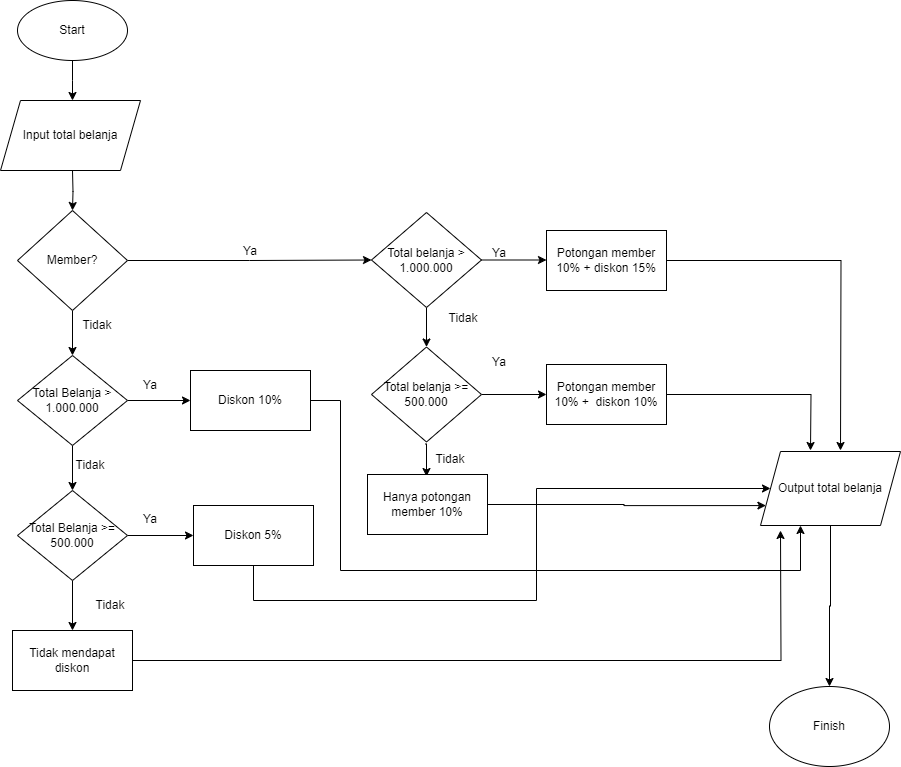

The diagram above was exported from draw.io. Its source (the exported page's mxGraphModel, read from the mxfile embedded in the PNG):
<mxGraphModel dx="1970" dy="468" grid="1" gridSize="10" guides="1" tooltips="1" connect="1" arrows="1" fold="1" page="1" pageScale="1" pageWidth="850" pageHeight="1100" math="0" shadow="0">
  <root>
    <mxCell id="0" />
    <mxCell id="1" parent="0" />
    <mxCell id="mr4iINBnl89eKRRBOP4j-4" style="edgeStyle=orthogonalEdgeStyle;rounded=0;orthogonalLoop=1;jettySize=auto;html=1;exitX=0.5;exitY=1;exitDx=0;exitDy=0;entryX=0.5;entryY=0;entryDx=0;entryDy=0;" parent="1" source="mr4iINBnl89eKRRBOP4j-1" edge="1">
      <mxGeometry relative="1" as="geometry">
        <mxPoint x="12" y="140" as="targetPoint" />
      </mxGeometry>
    </mxCell>
    <mxCell id="mr4iINBnl89eKRRBOP4j-1" value="Start" style="ellipse;whiteSpace=wrap;html=1;" parent="1" vertex="1">
      <mxGeometry x="-43" y="40" width="110" height="60" as="geometry" />
    </mxCell>
    <mxCell id="mr4iINBnl89eKRRBOP4j-5" style="edgeStyle=orthogonalEdgeStyle;rounded=0;orthogonalLoop=1;jettySize=auto;html=1;exitX=0.5;exitY=1;exitDx=0;exitDy=0;entryX=0.5;entryY=0;entryDx=0;entryDy=0;" parent="1" target="mr4iINBnl89eKRRBOP4j-3" edge="1">
      <mxGeometry relative="1" as="geometry">
        <mxPoint x="12" y="210" as="sourcePoint" />
      </mxGeometry>
    </mxCell>
    <mxCell id="mr4iINBnl89eKRRBOP4j-2" value="Input total belanja" style="shape=parallelogram;perimeter=parallelogramPerimeter;whiteSpace=wrap;html=1;fixedSize=1;" parent="1" vertex="1">
      <mxGeometry x="-60" y="140" width="140" height="70" as="geometry" />
    </mxCell>
    <mxCell id="mr4iINBnl89eKRRBOP4j-12" style="edgeStyle=orthogonalEdgeStyle;rounded=0;orthogonalLoop=1;jettySize=auto;html=1;exitX=1;exitY=0.5;exitDx=0;exitDy=0;entryX=0;entryY=0.5;entryDx=0;entryDy=0;" parent="1" source="mr4iINBnl89eKRRBOP4j-3" target="mr4iINBnl89eKRRBOP4j-6" edge="1">
      <mxGeometry relative="1" as="geometry" />
    </mxCell>
    <mxCell id="mr4iINBnl89eKRRBOP4j-28" style="edgeStyle=orthogonalEdgeStyle;rounded=0;orthogonalLoop=1;jettySize=auto;html=1;exitX=0.5;exitY=1;exitDx=0;exitDy=0;" parent="1" source="mr4iINBnl89eKRRBOP4j-3" target="mr4iINBnl89eKRRBOP4j-27" edge="1">
      <mxGeometry relative="1" as="geometry" />
    </mxCell>
    <mxCell id="mr4iINBnl89eKRRBOP4j-3" value="Member?" style="rhombus;whiteSpace=wrap;html=1;" parent="1" vertex="1">
      <mxGeometry x="-43" y="250" width="110" height="100" as="geometry" />
    </mxCell>
    <mxCell id="mr4iINBnl89eKRRBOP4j-14" style="edgeStyle=orthogonalEdgeStyle;rounded=0;orthogonalLoop=1;jettySize=auto;html=1;exitX=1;exitY=0.5;exitDx=0;exitDy=0;" parent="1" target="mr4iINBnl89eKRRBOP4j-7" edge="1">
      <mxGeometry relative="1" as="geometry">
        <mxPoint x="420" y="299.5" as="sourcePoint" />
      </mxGeometry>
    </mxCell>
    <mxCell id="mr4iINBnl89eKRRBOP4j-32" style="edgeStyle=orthogonalEdgeStyle;rounded=0;orthogonalLoop=1;jettySize=auto;html=1;exitX=0.5;exitY=1;exitDx=0;exitDy=0;entryX=0.5;entryY=0;entryDx=0;entryDy=0;" parent="1" source="mr4iINBnl89eKRRBOP4j-6" target="mr4iINBnl89eKRRBOP4j-9" edge="1">
      <mxGeometry relative="1" as="geometry" />
    </mxCell>
    <mxCell id="mr4iINBnl89eKRRBOP4j-6" value="Total belanja &amp;gt; 1.000.000" style="rhombus;whiteSpace=wrap;html=1;" parent="1" vertex="1">
      <mxGeometry x="311" y="252" width="110" height="95" as="geometry" />
    </mxCell>
    <mxCell id="mr4iINBnl89eKRRBOP4j-56" style="edgeStyle=orthogonalEdgeStyle;rounded=0;orthogonalLoop=1;jettySize=auto;html=1;exitX=1;exitY=0.5;exitDx=0;exitDy=0;" parent="1" source="mr4iINBnl89eKRRBOP4j-7" edge="1">
      <mxGeometry relative="1" as="geometry">
        <mxPoint x="780" y="490" as="targetPoint" />
      </mxGeometry>
    </mxCell>
    <mxCell id="mr4iINBnl89eKRRBOP4j-7" value="Potongan member 10% + diskon 15%" style="rounded=0;whiteSpace=wrap;html=1;" parent="1" vertex="1">
      <mxGeometry x="486" y="270" width="120" height="60" as="geometry" />
    </mxCell>
    <mxCell id="mr4iINBnl89eKRRBOP4j-57" style="edgeStyle=orthogonalEdgeStyle;rounded=0;orthogonalLoop=1;jettySize=auto;html=1;exitX=1;exitY=0.5;exitDx=0;exitDy=0;" parent="1" source="mr4iINBnl89eKRRBOP4j-8" edge="1">
      <mxGeometry relative="1" as="geometry">
        <mxPoint x="750" y="490" as="targetPoint" />
      </mxGeometry>
    </mxCell>
    <mxCell id="mr4iINBnl89eKRRBOP4j-8" value="Potongan member 10% +&amp;nbsp; diskon 10%" style="rounded=0;whiteSpace=wrap;html=1;" parent="1" vertex="1">
      <mxGeometry x="486" y="404" width="120" height="60" as="geometry" />
    </mxCell>
    <mxCell id="mr4iINBnl89eKRRBOP4j-26" style="edgeStyle=orthogonalEdgeStyle;rounded=0;orthogonalLoop=1;jettySize=auto;html=1;exitX=0.5;exitY=1;exitDx=0;exitDy=0;entryX=0.5;entryY=0;entryDx=0;entryDy=0;" parent="1" edge="1">
      <mxGeometry relative="1" as="geometry">
        <mxPoint x="365" y="483.5" as="sourcePoint" />
        <mxPoint x="366" y="516" as="targetPoint" />
      </mxGeometry>
    </mxCell>
    <mxCell id="mr4iINBnl89eKRRBOP4j-33" style="edgeStyle=orthogonalEdgeStyle;rounded=0;orthogonalLoop=1;jettySize=auto;html=1;exitX=1;exitY=0.5;exitDx=0;exitDy=0;entryX=0;entryY=0.5;entryDx=0;entryDy=0;" parent="1" source="mr4iINBnl89eKRRBOP4j-9" target="mr4iINBnl89eKRRBOP4j-8" edge="1">
      <mxGeometry relative="1" as="geometry" />
    </mxCell>
    <mxCell id="mr4iINBnl89eKRRBOP4j-9" value="Total belanja &amp;gt;= 500.000" style="rhombus;whiteSpace=wrap;html=1;" parent="1" vertex="1">
      <mxGeometry x="311" y="386.5" width="110" height="95" as="geometry" />
    </mxCell>
    <mxCell id="mr4iINBnl89eKRRBOP4j-59" style="edgeStyle=orthogonalEdgeStyle;rounded=0;orthogonalLoop=1;jettySize=auto;html=1;exitX=1;exitY=0.5;exitDx=0;exitDy=0;entryX=0;entryY=0.75;entryDx=0;entryDy=0;" parent="1" source="mr4iINBnl89eKRRBOP4j-11" target="mr4iINBnl89eKRRBOP4j-49" edge="1">
      <mxGeometry relative="1" as="geometry" />
    </mxCell>
    <mxCell id="mr4iINBnl89eKRRBOP4j-11" value="Hanya potongan member 10%" style="rounded=0;whiteSpace=wrap;html=1;" parent="1" vertex="1">
      <mxGeometry x="307" y="514" width="120" height="60" as="geometry" />
    </mxCell>
    <mxCell id="mr4iINBnl89eKRRBOP4j-13" value="Ya" style="text;html=1;align=center;verticalAlign=middle;whiteSpace=wrap;rounded=0;" parent="1" vertex="1">
      <mxGeometry x="160" y="276" width="60" height="30" as="geometry" />
    </mxCell>
    <mxCell id="mr4iINBnl89eKRRBOP4j-18" value="Ya" style="text;html=1;align=center;verticalAlign=middle;whiteSpace=wrap;rounded=0;" parent="1" vertex="1">
      <mxGeometry x="409" y="278" width="60" height="30" as="geometry" />
    </mxCell>
    <mxCell id="mr4iINBnl89eKRRBOP4j-19" value="Tidak" style="text;html=1;align=center;verticalAlign=middle;whiteSpace=wrap;rounded=0;" parent="1" vertex="1">
      <mxGeometry x="373" y="342.5" width="60" height="30" as="geometry" />
    </mxCell>
    <mxCell id="mr4iINBnl89eKRRBOP4j-20" value="Ya" style="text;html=1;align=center;verticalAlign=middle;whiteSpace=wrap;rounded=0;" parent="1" vertex="1">
      <mxGeometry x="409" y="386.5" width="60" height="30" as="geometry" />
    </mxCell>
    <mxCell id="mr4iINBnl89eKRRBOP4j-21" value="Tidak" style="text;html=1;align=center;verticalAlign=middle;whiteSpace=wrap;rounded=0;" parent="1" vertex="1">
      <mxGeometry x="360" y="483.5" width="60" height="30" as="geometry" />
    </mxCell>
    <mxCell id="mr4iINBnl89eKRRBOP4j-34" style="edgeStyle=orthogonalEdgeStyle;rounded=0;orthogonalLoop=1;jettySize=auto;html=1;exitX=1;exitY=0.5;exitDx=0;exitDy=0;entryX=0;entryY=0.5;entryDx=0;entryDy=0;" parent="1" source="mr4iINBnl89eKRRBOP4j-27" target="mr4iINBnl89eKRRBOP4j-30" edge="1">
      <mxGeometry relative="1" as="geometry" />
    </mxCell>
    <mxCell id="mr4iINBnl89eKRRBOP4j-38" style="edgeStyle=orthogonalEdgeStyle;rounded=0;orthogonalLoop=1;jettySize=auto;html=1;exitX=0.5;exitY=1;exitDx=0;exitDy=0;entryX=0.5;entryY=0;entryDx=0;entryDy=0;" parent="1" source="mr4iINBnl89eKRRBOP4j-27" target="mr4iINBnl89eKRRBOP4j-36" edge="1">
      <mxGeometry relative="1" as="geometry" />
    </mxCell>
    <mxCell id="mr4iINBnl89eKRRBOP4j-27" value="Total Belanja &amp;gt; 1.000.000" style="rhombus;whiteSpace=wrap;html=1;" parent="1" vertex="1">
      <mxGeometry x="-43" y="395" width="110" height="90" as="geometry" />
    </mxCell>
    <mxCell id="mr4iINBnl89eKRRBOP4j-29" value="Tidak" style="text;html=1;align=center;verticalAlign=middle;whiteSpace=wrap;rounded=0;" parent="1" vertex="1">
      <mxGeometry x="7" y="350" width="60" height="30" as="geometry" />
    </mxCell>
    <mxCell id="mr4iINBnl89eKRRBOP4j-53" style="edgeStyle=orthogonalEdgeStyle;rounded=0;orthogonalLoop=1;jettySize=auto;html=1;exitX=1;exitY=0.5;exitDx=0;exitDy=0;" parent="1" source="mr4iINBnl89eKRRBOP4j-30" target="mr4iINBnl89eKRRBOP4j-49" edge="1">
      <mxGeometry relative="1" as="geometry">
        <Array as="points">
          <mxPoint x="280" y="440" />
          <mxPoint x="280" y="610" />
          <mxPoint x="740" y="610" />
        </Array>
      </mxGeometry>
    </mxCell>
    <mxCell id="mr4iINBnl89eKRRBOP4j-30" value="Diskon 10%" style="rounded=0;whiteSpace=wrap;html=1;" parent="1" vertex="1">
      <mxGeometry x="130" y="410" width="120" height="60" as="geometry" />
    </mxCell>
    <mxCell id="mr4iINBnl89eKRRBOP4j-35" style="edgeStyle=orthogonalEdgeStyle;rounded=0;orthogonalLoop=1;jettySize=auto;html=1;exitX=1;exitY=0.5;exitDx=0;exitDy=0;entryX=0;entryY=0.5;entryDx=0;entryDy=0;" parent="1" source="mr4iINBnl89eKRRBOP4j-36" target="mr4iINBnl89eKRRBOP4j-37" edge="1">
      <mxGeometry relative="1" as="geometry" />
    </mxCell>
    <mxCell id="mr4iINBnl89eKRRBOP4j-44" style="edgeStyle=orthogonalEdgeStyle;rounded=0;orthogonalLoop=1;jettySize=auto;html=1;exitX=0.5;exitY=1;exitDx=0;exitDy=0;entryX=0.5;entryY=0;entryDx=0;entryDy=0;" parent="1" source="mr4iINBnl89eKRRBOP4j-36" target="mr4iINBnl89eKRRBOP4j-43" edge="1">
      <mxGeometry relative="1" as="geometry" />
    </mxCell>
    <mxCell id="mr4iINBnl89eKRRBOP4j-36" value="Total Belanja &amp;gt;= 500.000" style="rhombus;whiteSpace=wrap;html=1;" parent="1" vertex="1">
      <mxGeometry x="-43" y="530" width="110" height="90" as="geometry" />
    </mxCell>
    <mxCell id="mr4iINBnl89eKRRBOP4j-58" style="edgeStyle=orthogonalEdgeStyle;rounded=0;orthogonalLoop=1;jettySize=auto;html=1;exitX=0.5;exitY=1;exitDx=0;exitDy=0;entryX=0;entryY=0.5;entryDx=0;entryDy=0;" parent="1" source="mr4iINBnl89eKRRBOP4j-37" target="mr4iINBnl89eKRRBOP4j-49" edge="1">
      <mxGeometry relative="1" as="geometry">
        <Array as="points">
          <mxPoint x="193" y="640" />
          <mxPoint x="476" y="640" />
          <mxPoint x="476" y="528" />
        </Array>
      </mxGeometry>
    </mxCell>
    <mxCell id="mr4iINBnl89eKRRBOP4j-37" value="Diskon 5%" style="rounded=0;whiteSpace=wrap;html=1;" parent="1" vertex="1">
      <mxGeometry x="133" y="545" width="120" height="60" as="geometry" />
    </mxCell>
    <mxCell id="mr4iINBnl89eKRRBOP4j-63" style="edgeStyle=orthogonalEdgeStyle;rounded=0;orthogonalLoop=1;jettySize=auto;html=1;exitX=1;exitY=0.5;exitDx=0;exitDy=0;" parent="1" source="mr4iINBnl89eKRRBOP4j-43" edge="1">
      <mxGeometry relative="1" as="geometry">
        <mxPoint x="720" y="570" as="targetPoint" />
      </mxGeometry>
    </mxCell>
    <mxCell id="mr4iINBnl89eKRRBOP4j-43" value="Tidak mendapat diskon" style="rounded=0;whiteSpace=wrap;html=1;" parent="1" vertex="1">
      <mxGeometry x="-48" y="670" width="120" height="60" as="geometry" />
    </mxCell>
    <mxCell id="mr4iINBnl89eKRRBOP4j-45" value="Ya" style="text;html=1;align=center;verticalAlign=middle;whiteSpace=wrap;rounded=0;" parent="1" vertex="1">
      <mxGeometry x="60" y="410" width="60" height="30" as="geometry" />
    </mxCell>
    <mxCell id="mr4iINBnl89eKRRBOP4j-46" value="Ya" style="text;html=1;align=center;verticalAlign=middle;whiteSpace=wrap;rounded=0;" parent="1" vertex="1">
      <mxGeometry x="60" y="544" width="60" height="30" as="geometry" />
    </mxCell>
    <mxCell id="mr4iINBnl89eKRRBOP4j-47" value="Tidak" style="text;html=1;align=center;verticalAlign=middle;whiteSpace=wrap;rounded=0;" parent="1" vertex="1">
      <mxGeometry y="490" width="60" height="30" as="geometry" />
    </mxCell>
    <mxCell id="mr4iINBnl89eKRRBOP4j-48" value="Tidak" style="text;html=1;align=center;verticalAlign=middle;whiteSpace=wrap;rounded=0;" parent="1" vertex="1">
      <mxGeometry x="20" y="630" width="60" height="30" as="geometry" />
    </mxCell>
    <mxCell id="mr4iINBnl89eKRRBOP4j-61" style="edgeStyle=orthogonalEdgeStyle;rounded=0;orthogonalLoop=1;jettySize=auto;html=1;exitX=0.5;exitY=1;exitDx=0;exitDy=0;" parent="1" source="mr4iINBnl89eKRRBOP4j-49" target="mr4iINBnl89eKRRBOP4j-60" edge="1">
      <mxGeometry relative="1" as="geometry" />
    </mxCell>
    <mxCell id="mr4iINBnl89eKRRBOP4j-49" value="Output total belanja" style="shape=parallelogram;perimeter=parallelogramPerimeter;whiteSpace=wrap;html=1;fixedSize=1;" parent="1" vertex="1">
      <mxGeometry x="700" y="491" width="140" height="74" as="geometry" />
    </mxCell>
    <mxCell id="mr4iINBnl89eKRRBOP4j-60" value="Finish" style="ellipse;whiteSpace=wrap;html=1;" parent="1" vertex="1">
      <mxGeometry x="709" y="726" width="120" height="80" as="geometry" />
    </mxCell>
  </root>
</mxGraphModel>